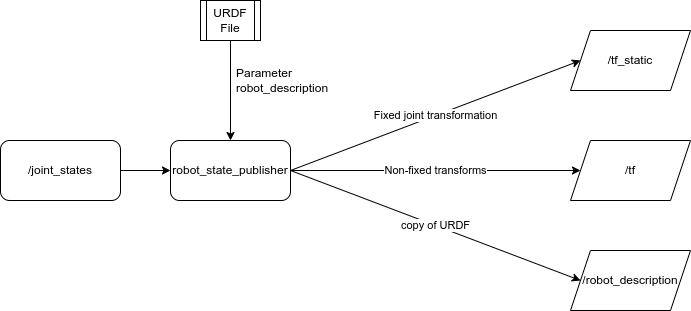

The diagram above was exported from draw.io. Its source (the exported page's mxGraphModel, read from the mxfile embedded in the PNG):
<mxGraphModel dx="694" dy="401" grid="1" gridSize="10" guides="1" tooltips="1" connect="1" arrows="1" fold="1" page="1" pageScale="1" pageWidth="1169" pageHeight="827" math="0" shadow="0">
  <root>
    <mxCell id="0" />
    <mxCell id="1" parent="0" />
    <mxCell id="2" value="Non-fixed transforms" style="edgeStyle=none;html=1;entryX=0;entryY=0.5;entryDx=0;entryDy=0;" edge="1" parent="1" source="5" target="7">
      <mxGeometry relative="1" as="geometry">
        <mxPoint x="490" y="210" as="targetPoint" />
      </mxGeometry>
    </mxCell>
    <mxCell id="3" value="Fixed joint transformation" style="edgeStyle=none;html=1;exitX=1;exitY=0.5;exitDx=0;exitDy=0;entryX=0;entryY=0.5;entryDx=0;entryDy=0;" edge="1" parent="1" source="5" target="6">
      <mxGeometry relative="1" as="geometry" />
    </mxCell>
    <mxCell id="4" value="copy of URDF" style="edgeStyle=none;html=1;exitX=1;exitY=0.5;exitDx=0;exitDy=0;entryX=0;entryY=0.5;entryDx=0;entryDy=0;" edge="1" parent="1" source="5" target="8">
      <mxGeometry relative="1" as="geometry" />
    </mxCell>
    <mxCell id="5" value="robot_state_publisher" style="rounded=1;whiteSpace=wrap;html=1;" vertex="1" parent="1">
      <mxGeometry x="270" y="180" width="120" height="60" as="geometry" />
    </mxCell>
    <mxCell id="6" value="/tf_static" style="shape=parallelogram;perimeter=parallelogramPerimeter;whiteSpace=wrap;html=1;fixedSize=1;" vertex="1" parent="1">
      <mxGeometry x="670" y="70" width="120" height="60" as="geometry" />
    </mxCell>
    <mxCell id="7" value="/tf" style="shape=parallelogram;perimeter=parallelogramPerimeter;whiteSpace=wrap;html=1;fixedSize=1;" vertex="1" parent="1">
      <mxGeometry x="670" y="180" width="120" height="60" as="geometry" />
    </mxCell>
    <mxCell id="8" value="/robot_description" style="shape=parallelogram;perimeter=parallelogramPerimeter;whiteSpace=wrap;html=1;fixedSize=1;" vertex="1" parent="1">
      <mxGeometry x="670" y="290" width="120" height="60" as="geometry" />
    </mxCell>
    <mxCell id="9" value="" style="edgeStyle=none;html=1;" edge="1" parent="1" source="10" target="5">
      <mxGeometry relative="1" as="geometry" />
    </mxCell>
    <mxCell id="10" value="URDF File" style="shape=process;whiteSpace=wrap;html=1;backgroundOutline=1;" vertex="1" parent="1">
      <mxGeometry x="300" y="40" width="60" height="40" as="geometry" />
    </mxCell>
    <mxCell id="11" value="Parameter&lt;br&gt;robot_description" style="text;html=1;strokeColor=none;fillColor=none;align=left;verticalAlign=middle;whiteSpace=wrap;rounded=0;" vertex="1" parent="1">
      <mxGeometry x="334" y="105" width="60" height="30" as="geometry" />
    </mxCell>
    <mxCell id="13" value="" style="edgeStyle=none;html=1;" edge="1" parent="1" source="12" target="5">
      <mxGeometry relative="1" as="geometry" />
    </mxCell>
    <mxCell id="12" value="/joint_states" style="rounded=1;whiteSpace=wrap;html=1;" vertex="1" parent="1">
      <mxGeometry x="100" y="180" width="120" height="60" as="geometry" />
    </mxCell>
  </root>
</mxGraphModel>